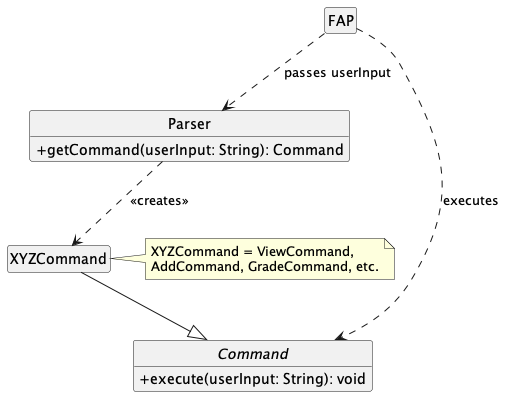

The diagram above was rendered by PlantUML. Its source (embedded in the PNG):
@startuml

hide circle
hide empty members
skinparam classAttributeIconSize 0
class FAP {

}

class Parser {
  + getCommand(userInput: String): Command
}

abstract Command {
  + execute(userInput: String): void
}

class XYZCommand {

}

FAP ..> Parser : passes userInput
FAP ..> Command : executes
XYZCommand --|> Command
Parser ..> XYZCommand : <<creates>>

note right of XYZCommand
  XYZCommand = ViewCommand,
  AddCommand, GradeCommand, etc.
end note

@enduml